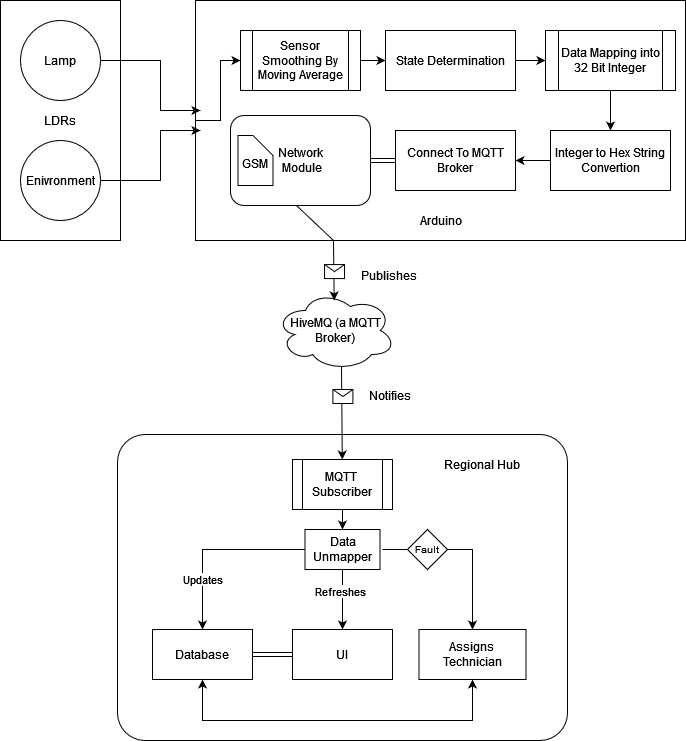

The diagram above was exported from draw.io. Its source (the exported page's mxGraphModel, read from the mxfile embedded in the PNG):
<mxGraphModel dx="636" dy="340" grid="1" gridSize="10" guides="1" tooltips="1" connect="1" arrows="1" fold="1" page="1" pageScale="1" pageWidth="850" pageHeight="1100" math="0" shadow="0">
  <root>
    <mxCell id="0" />
    <mxCell id="1" parent="0" />
    <mxCell id="jX30fA9m93Lshb6Ygw6I-10" value="" style="rounded=0;whiteSpace=wrap;html=1;glass=0;" parent="1" vertex="1">
      <mxGeometry x="278" y="80" width="490" height="240" as="geometry" />
    </mxCell>
    <mxCell id="jX30fA9m93Lshb6Ygw6I-29" value="&lt;div&gt;Network&lt;/div&gt;&lt;div&gt;&amp;nbsp;Module&lt;/div&gt;" style="rounded=1;whiteSpace=wrap;html=1;" parent="1" vertex="1">
      <mxGeometry x="313" y="195" width="140" height="90" as="geometry" />
    </mxCell>
    <mxCell id="jX30fA9m93Lshb6Ygw6I-26" style="edgeStyle=orthogonalEdgeStyle;rounded=0;orthogonalLoop=1;jettySize=auto;html=1;exitX=0;exitY=0.5;exitDx=0;exitDy=0;entryX=0;entryY=0.5;entryDx=0;entryDy=0;" parent="1" source="jX30fA9m93Lshb6Ygw6I-10" target="jX30fA9m93Lshb6Ygw6I-20" edge="1">
      <mxGeometry relative="1" as="geometry">
        <Array as="points">
          <mxPoint x="303" y="200" />
          <mxPoint x="303" y="140" />
        </Array>
      </mxGeometry>
    </mxCell>
    <mxCell id="jX30fA9m93Lshb6Ygw6I-5" value="LDRs" style="rounded=0;whiteSpace=wrap;html=1;" parent="1" vertex="1">
      <mxGeometry x="83" y="80" width="120" height="240" as="geometry" />
    </mxCell>
    <mxCell id="jX30fA9m93Lshb6Ygw6I-3" value="Lamp" style="ellipse;whiteSpace=wrap;html=1;aspect=fixed;" parent="1" vertex="1">
      <mxGeometry x="103" y="100" width="80" height="80" as="geometry" />
    </mxCell>
    <mxCell id="jX30fA9m93Lshb6Ygw6I-4" value="Enivronment" style="ellipse;whiteSpace=wrap;html=1;aspect=fixed;" parent="1" vertex="1">
      <mxGeometry x="103" y="220" width="80" height="80" as="geometry" />
    </mxCell>
    <mxCell id="jX30fA9m93Lshb6Ygw6I-7" value="" style="endArrow=classic;html=1;rounded=0;exitX=1;exitY=0.5;exitDx=0;exitDy=0;" parent="1" source="jX30fA9m93Lshb6Ygw6I-3" edge="1">
      <mxGeometry width="50" height="50" relative="1" as="geometry">
        <mxPoint x="443" y="190" as="sourcePoint" />
        <mxPoint x="283" y="190" as="targetPoint" />
        <Array as="points">
          <mxPoint x="243" y="140" />
          <mxPoint x="243" y="190" />
        </Array>
      </mxGeometry>
    </mxCell>
    <mxCell id="jX30fA9m93Lshb6Ygw6I-8" value="" style="endArrow=classic;html=1;rounded=0;exitX=1;exitY=0.5;exitDx=0;exitDy=0;" parent="1" source="jX30fA9m93Lshb6Ygw6I-4" edge="1">
      <mxGeometry width="50" height="50" relative="1" as="geometry">
        <mxPoint x="273" y="290" as="sourcePoint" />
        <mxPoint x="283" y="210" as="targetPoint" />
        <Array as="points">
          <mxPoint x="243" y="260" />
          <mxPoint x="243" y="210" />
        </Array>
      </mxGeometry>
    </mxCell>
    <mxCell id="jX30fA9m93Lshb6Ygw6I-13" value="" style="edgeStyle=orthogonalEdgeStyle;rounded=0;orthogonalLoop=1;jettySize=auto;html=1;" parent="1" source="jX30fA9m93Lshb6Ygw6I-9" target="jX30fA9m93Lshb6Ygw6I-12" edge="1">
      <mxGeometry relative="1" as="geometry" />
    </mxCell>
    <mxCell id="jX30fA9m93Lshb6Ygw6I-9" value="Data Mapping into 32 Bit Integer" style="shape=process;whiteSpace=wrap;html=1;backgroundOutline=1;" parent="1" vertex="1">
      <mxGeometry x="628" y="110" width="130" height="60" as="geometry" />
    </mxCell>
    <mxCell id="jX30fA9m93Lshb6Ygw6I-11" value="State Determination" style="rounded=0;whiteSpace=wrap;html=1;" parent="1" vertex="1">
      <mxGeometry x="468" y="110" width="130" height="60" as="geometry" />
    </mxCell>
    <mxCell id="jX30fA9m93Lshb6Ygw6I-16" value="" style="edgeStyle=orthogonalEdgeStyle;rounded=0;orthogonalLoop=1;jettySize=auto;html=1;" parent="1" source="jX30fA9m93Lshb6Ygw6I-12" target="jX30fA9m93Lshb6Ygw6I-15" edge="1">
      <mxGeometry relative="1" as="geometry" />
    </mxCell>
    <mxCell id="jX30fA9m93Lshb6Ygw6I-12" value="Integer to Hex String Convertion" style="whiteSpace=wrap;html=1;" parent="1" vertex="1">
      <mxGeometry x="633" y="210" width="120" height="60" as="geometry" />
    </mxCell>
    <mxCell id="jX30fA9m93Lshb6Ygw6I-14" value="" style="endArrow=classic;html=1;rounded=0;exitX=1;exitY=0.5;exitDx=0;exitDy=0;entryX=0;entryY=0.5;entryDx=0;entryDy=0;" parent="1" source="jX30fA9m93Lshb6Ygw6I-11" target="jX30fA9m93Lshb6Ygw6I-9" edge="1">
      <mxGeometry width="50" height="50" relative="1" as="geometry">
        <mxPoint x="443" y="310" as="sourcePoint" />
        <mxPoint x="493" y="260" as="targetPoint" />
      </mxGeometry>
    </mxCell>
    <mxCell id="jX30fA9m93Lshb6Ygw6I-15" value="Connect To MQTT Broker" style="whiteSpace=wrap;html=1;" parent="1" vertex="1">
      <mxGeometry x="478" y="210" width="120" height="60" as="geometry" />
    </mxCell>
    <mxCell id="jX30fA9m93Lshb6Ygw6I-21" style="edgeStyle=orthogonalEdgeStyle;rounded=0;orthogonalLoop=1;jettySize=auto;html=1;exitX=1;exitY=0.5;exitDx=0;exitDy=0;" parent="1" source="jX30fA9m93Lshb6Ygw6I-20" target="jX30fA9m93Lshb6Ygw6I-11" edge="1">
      <mxGeometry relative="1" as="geometry" />
    </mxCell>
    <mxCell id="jX30fA9m93Lshb6Ygw6I-20" value="Sensor Smoothing By Moving Average" style="shape=process;whiteSpace=wrap;html=1;backgroundOutline=1;" parent="1" vertex="1">
      <mxGeometry x="323" y="110" width="120" height="60" as="geometry" />
    </mxCell>
    <mxCell id="jX30fA9m93Lshb6Ygw6I-23" value="HiveMQ (a MQTT Broker)" style="ellipse;shape=cloud;whiteSpace=wrap;html=1;" parent="1" vertex="1">
      <mxGeometry x="358" y="370" width="120" height="80" as="geometry" />
    </mxCell>
    <mxCell id="jX30fA9m93Lshb6Ygw6I-28" value="" style="verticalLabelPosition=bottom;verticalAlign=top;html=1;shape=card;whiteSpace=wrap;size=20;arcSize=12;rotation=90;" parent="1" vertex="1">
      <mxGeometry x="313" y="222.5" width="50" height="35" as="geometry" />
    </mxCell>
    <mxCell id="jX30fA9m93Lshb6Ygw6I-30" value="GSM" style="text;html=1;align=center;verticalAlign=middle;whiteSpace=wrap;rounded=0;" parent="1" vertex="1">
      <mxGeometry x="308" y="228" width="60" height="30" as="geometry" />
    </mxCell>
    <mxCell id="jX30fA9m93Lshb6Ygw6I-34" value="&lt;div&gt;Arduino&lt;/div&gt;" style="text;html=1;align=center;verticalAlign=middle;whiteSpace=wrap;rounded=0;" parent="1" vertex="1">
      <mxGeometry x="465.5" y="285" width="115" height="30" as="geometry" />
    </mxCell>
    <mxCell id="jX30fA9m93Lshb6Ygw6I-37" value="Publishes" style="text;html=1;align=center;verticalAlign=middle;whiteSpace=wrap;rounded=0;" parent="1" vertex="1">
      <mxGeometry x="441.5" y="340" width="60" height="30" as="geometry" />
    </mxCell>
    <mxCell id="jX30fA9m93Lshb6Ygw6I-38" value="" style="endArrow=classic;html=1;rounded=0;exitX=0;exitY=0.5;exitDx=0;exitDy=0;entryX=1;entryY=0.5;entryDx=0;entryDy=0;shape=link;" parent="1" source="jX30fA9m93Lshb6Ygw6I-15" target="jX30fA9m93Lshb6Ygw6I-29" edge="1">
      <mxGeometry width="50" height="50" relative="1" as="geometry">
        <mxPoint x="473" y="240" as="sourcePoint" />
        <mxPoint x="523" y="190" as="targetPoint" />
      </mxGeometry>
    </mxCell>
    <mxCell id="jX30fA9m93Lshb6Ygw6I-39" value="" style="rounded=1;whiteSpace=wrap;html=1;arcSize=9;" parent="1" vertex="1">
      <mxGeometry x="200" y="514" width="450" height="306" as="geometry" />
    </mxCell>
    <mxCell id="jX30fA9m93Lshb6Ygw6I-62" value="" style="edgeStyle=orthogonalEdgeStyle;rounded=0;orthogonalLoop=1;jettySize=auto;html=1;" parent="1" source="jX30fA9m93Lshb6Ygw6I-42" target="jX30fA9m93Lshb6Ygw6I-56" edge="1">
      <mxGeometry relative="1" as="geometry" />
    </mxCell>
    <mxCell id="jX30fA9m93Lshb6Ygw6I-42" value="&lt;div&gt;MQTT&amp;nbsp;&lt;/div&gt;&lt;div&gt;Subscriber&lt;/div&gt;" style="shape=process;whiteSpace=wrap;html=1;backgroundOutline=1;" parent="1" vertex="1">
      <mxGeometry x="375" y="539" width="100" height="50" as="geometry" />
    </mxCell>
    <mxCell id="jX30fA9m93Lshb6Ygw6I-49" value="" style="endArrow=classic;html=1;rounded=0;exitX=0.5;exitY=1;exitDx=0;exitDy=0;entryX=0.489;entryY=0.124;entryDx=0;entryDy=0;entryPerimeter=0;" parent="1" target="jX30fA9m93Lshb6Ygw6I-23" edge="1">
      <mxGeometry relative="1" as="geometry">
        <mxPoint x="379" y="285" as="sourcePoint" />
        <mxPoint x="425.39999999999986" y="386.64" as="targetPoint" />
        <Array as="points">
          <mxPoint x="416" y="320" />
        </Array>
      </mxGeometry>
    </mxCell>
    <mxCell id="jX30fA9m93Lshb6Ygw6I-50" value="" style="shape=message;html=1;outlineConnect=0;" parent="jX30fA9m93Lshb6Ygw6I-49" vertex="1">
      <mxGeometry width="20" height="14" relative="1" as="geometry">
        <mxPoint x="-9" y="20" as="offset" />
      </mxGeometry>
    </mxCell>
    <mxCell id="jX30fA9m93Lshb6Ygw6I-52" value="" style="endArrow=classic;html=1;rounded=0;exitX=0.55;exitY=0.95;exitDx=0;exitDy=0;exitPerimeter=0;" parent="1" source="jX30fA9m93Lshb6Ygw6I-23" target="jX30fA9m93Lshb6Ygw6I-42" edge="1">
      <mxGeometry relative="1" as="geometry">
        <mxPoint x="406" y="490" as="sourcePoint" />
        <mxPoint x="650" y="509" as="targetPoint" />
      </mxGeometry>
    </mxCell>
    <mxCell id="jX30fA9m93Lshb6Ygw6I-53" value="" style="shape=message;html=1;outlineConnect=0;" parent="jX30fA9m93Lshb6Ygw6I-52" vertex="1">
      <mxGeometry width="20" height="14" relative="1" as="geometry">
        <mxPoint x="-9" y="-24" as="offset" />
      </mxGeometry>
    </mxCell>
    <mxCell id="jX30fA9m93Lshb6Ygw6I-70" value="" style="edgeStyle=orthogonalEdgeStyle;rounded=0;orthogonalLoop=1;jettySize=auto;html=1;" parent="1" source="jX30fA9m93Lshb6Ygw6I-56" target="jX30fA9m93Lshb6Ygw6I-60" edge="1">
      <mxGeometry relative="1" as="geometry" />
    </mxCell>
    <mxCell id="jX30fA9m93Lshb6Ygw6I-73" value="Refreshes" style="edgeLabel;html=1;align=center;verticalAlign=middle;resizable=0;points=[];" parent="jX30fA9m93Lshb6Ygw6I-70" vertex="1" connectable="0">
      <mxGeometry x="-0.2929" y="-3" relative="1" as="geometry">
        <mxPoint as="offset" />
      </mxGeometry>
    </mxCell>
    <mxCell id="jX30fA9m93Lshb6Ygw6I-71" style="edgeStyle=orthogonalEdgeStyle;rounded=0;orthogonalLoop=1;jettySize=auto;html=1;exitX=0;exitY=0.5;exitDx=0;exitDy=0;entryX=0.5;entryY=0;entryDx=0;entryDy=0;" parent="1" source="jX30fA9m93Lshb6Ygw6I-56" target="jX30fA9m93Lshb6Ygw6I-58" edge="1">
      <mxGeometry relative="1" as="geometry" />
    </mxCell>
    <mxCell id="jX30fA9m93Lshb6Ygw6I-72" value="Updates" style="edgeLabel;html=1;align=center;verticalAlign=middle;resizable=0;points=[];" parent="jX30fA9m93Lshb6Ygw6I-71" vertex="1" connectable="0">
      <mxGeometry x="0.4421" y="-1" relative="1" as="geometry">
        <mxPoint as="offset" />
      </mxGeometry>
    </mxCell>
    <mxCell id="jX30fA9m93Lshb6Ygw6I-56" value="Data Unmapper" style="rounded=0;whiteSpace=wrap;html=1;" parent="1" vertex="1">
      <mxGeometry x="387.5" y="609" width="75" height="40" as="geometry" />
    </mxCell>
    <mxCell id="jX30fA9m93Lshb6Ygw6I-57" value="Notifies" style="text;html=1;align=center;verticalAlign=middle;whiteSpace=wrap;rounded=0;" parent="1" vertex="1">
      <mxGeometry x="443" y="460" width="60" height="30" as="geometry" />
    </mxCell>
    <mxCell id="jX30fA9m93Lshb6Ygw6I-58" value="Database" style="rounded=0;whiteSpace=wrap;html=1;" parent="1" vertex="1">
      <mxGeometry x="235" y="709" width="100" height="50" as="geometry" />
    </mxCell>
    <mxCell id="jX30fA9m93Lshb6Ygw6I-60" value="UI" style="rounded=0;whiteSpace=wrap;html=1;" parent="1" vertex="1">
      <mxGeometry x="375" y="709" width="100" height="50" as="geometry" />
    </mxCell>
    <mxCell id="jX30fA9m93Lshb6Ygw6I-63" value="Fault" style="rhombus;whiteSpace=wrap;html=1;fontSize=10;" parent="1" vertex="1">
      <mxGeometry x="490" y="609" width="40" height="40" as="geometry" />
    </mxCell>
    <mxCell id="jX30fA9m93Lshb6Ygw6I-64" value="&lt;div&gt;Assigns&amp;nbsp;&lt;/div&gt;&lt;div&gt;Technician&lt;/div&gt;" style="rounded=0;whiteSpace=wrap;html=1;" parent="1" vertex="1">
      <mxGeometry x="501.5" y="709" width="107" height="50" as="geometry" />
    </mxCell>
    <mxCell id="jX30fA9m93Lshb6Ygw6I-66" value="" style="endArrow=none;html=1;rounded=0;entryX=0;entryY=0.5;entryDx=0;entryDy=0;" parent="1" target="jX30fA9m93Lshb6Ygw6I-63" edge="1">
      <mxGeometry width="50" height="50" relative="1" as="geometry">
        <mxPoint x="465" y="629" as="sourcePoint" />
        <mxPoint x="515" y="579" as="targetPoint" />
      </mxGeometry>
    </mxCell>
    <mxCell id="jX30fA9m93Lshb6Ygw6I-68" value="" style="endArrow=classic;html=1;rounded=0;exitX=1;exitY=0.5;exitDx=0;exitDy=0;entryX=0.5;entryY=0;entryDx=0;entryDy=0;edgeStyle=orthogonalEdgeStyle;" parent="1" source="jX30fA9m93Lshb6Ygw6I-63" target="jX30fA9m93Lshb6Ygw6I-64" edge="1">
      <mxGeometry width="50" height="50" relative="1" as="geometry">
        <mxPoint x="595" y="669" as="sourcePoint" />
        <mxPoint x="645" y="619" as="targetPoint" />
      </mxGeometry>
    </mxCell>
    <mxCell id="jX30fA9m93Lshb6Ygw6I-74" value="Regional Hub" style="text;html=1;align=center;verticalAlign=middle;whiteSpace=wrap;rounded=0;" parent="1" vertex="1">
      <mxGeometry x="520" y="529" width="90" height="30" as="geometry" />
    </mxCell>
    <mxCell id="jX30fA9m93Lshb6Ygw6I-76" value="" style="endArrow=classic;startArrow=classic;html=1;rounded=0;exitX=0.5;exitY=1;exitDx=0;exitDy=0;entryX=0.5;entryY=1;entryDx=0;entryDy=0;" parent="1" source="jX30fA9m93Lshb6Ygw6I-58" target="jX30fA9m93Lshb6Ygw6I-64" edge="1">
      <mxGeometry width="50" height="50" relative="1" as="geometry">
        <mxPoint x="340" y="740" as="sourcePoint" />
        <mxPoint x="390" y="690" as="targetPoint" />
        <Array as="points">
          <mxPoint x="285" y="800" />
          <mxPoint x="555" y="800" />
        </Array>
      </mxGeometry>
    </mxCell>
    <mxCell id="jX30fA9m93Lshb6Ygw6I-77" value="" style="shape=link;html=1;rounded=0;entryX=0;entryY=0.5;entryDx=0;entryDy=0;exitX=1;exitY=0.5;exitDx=0;exitDy=0;" parent="1" source="jX30fA9m93Lshb6Ygw6I-58" target="jX30fA9m93Lshb6Ygw6I-60" edge="1">
      <mxGeometry width="100" relative="1" as="geometry">
        <mxPoint x="330" y="740" as="sourcePoint" />
        <mxPoint x="430" y="740" as="targetPoint" />
      </mxGeometry>
    </mxCell>
  </root>
</mxGraphModel>